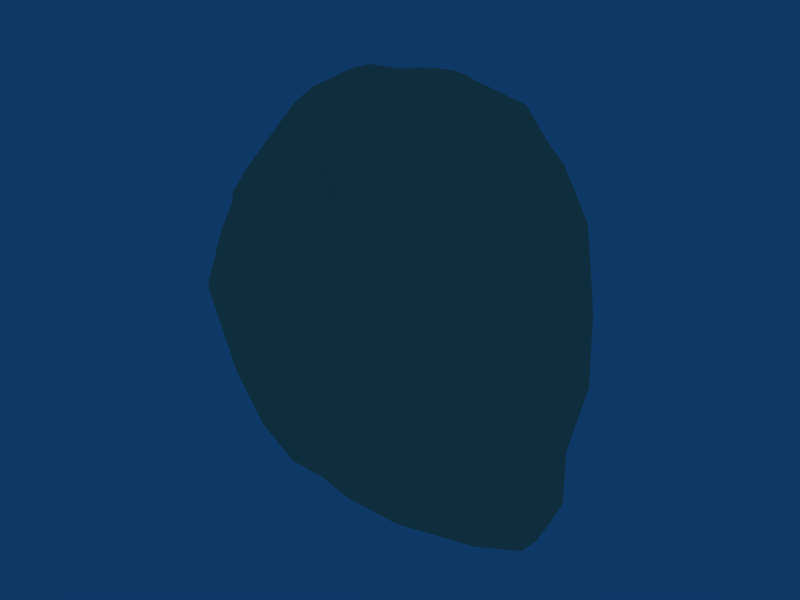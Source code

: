 # Source: human_head.blend  (saved by Blender 2.44.0; exported with 4.5.12 LTS)
import bpy
from mathutils import Matrix  # noqa: F401  (used for matrix-valued properties, if any)

bpy.ops.wm.read_factory_settings(use_empty=True)
scene = bpy.context.scene
scene.name = 'Scene'

# ---- collections
col_collection_1 = bpy.data.collections.new('Collection 1'); scene.collection.children.link(col_collection_1)

# ---- materials (node trees are filled in below, after node groups)
mat_man_torso01 = bpy.data.materials.new('Man Torso01')
mat_man_torso01.alpha_threshold = 0.0
mat_man_torso01.diffuse_color = (1.0, 0.8078, 0.6, 1.0)
mat_man_torso01.roughness = 0.5
mat_man_torso01.line_color = (0.0, 0.0, 0.0, 1.0)

# ---- material node trees

# ---- world
world_world = bpy.data.worlds.new('World'); scene.world = world_world
world_world.color = (0.05656, 0.2208, 0.4)
world_world.use_sun_shadow = False
world_world.sun_shadow_jitter_overblur = 0.0
world_world.cycles.sampling_method = 'MANUAL'
world_world.cycles.sample_map_resolution = 256

# ---- meshes
me_cylinder01_man_torso0 = bpy.data.meshes.new('Cylinder01_Man Torso0')
me_cylinder01_man_torso0.from_pydata([(0.003989, 0.0009369, 0.1128), (-0.02941, 0.001809, 0.1085), (-0.02814, -0.00812, 0.1085), (-0.01704, -0.01708, 0.1064), (-0.01129, -0.02848, 0.1064), (-0.004043, -0.03304, 0.1064), (0.003991, -0.03461, 0.1064), (0.01203, -0.03304, 0.1064), (0.01927, -0.02848, 0.1064), (0.02503, -0.01708, 0.1064), (0.02872, -0.00812, 0.1064), (0.02999, 0.001809, 0.1064), (0.02872, 0.01174, 0.1064), (0.02503, 0.0207, 0.1064), (0.01927, 0.0278, 0.1064), (0.01203, 0.03237, 0.1064), (0.003991, 0.03394, 0.1064), (-0.004043, 0.03237, 0.1064), (-0.01129, 0.0278, 0.1064), (-0.01704, 0.0207, 0.1064), (-0.02814, 0.01174, 0.1085), (-0.05469, 0.001809, 0.09545), (-0.04895, -0.01708, 0.09294), (-0.03602, -0.03411, 0.09164), (-0.02508, -0.0519, 0.09137), (-0.01015, -0.05067, 0.09137), (0.003985, -0.05434, 0.09137), (0.01697, -0.05686, 0.09137), (0.03306, -0.0519, 0.09137), (0.044, -0.03411, 0.09164), (0.05102, -0.01708, 0.09164), (0.05663, 0.001809, 0.09164), (0.05102, 0.0207, 0.09164), (0.044, 0.03773, 0.09164), (0.03306, 0.05125, 0.09164), (0.02036, 0.05028, 0.09164), (0.005075, 0.05327, 0.09164), (-0.01016, 0.05511, 0.09164), (-0.02508, 0.05125, 0.09164), (-0.03602, 0.03773, 0.09164), (-0.04895, 0.0207, 0.09294), (-0.07328, 0.001809, 0.07364), (-0.06074, -0.02419, 0.06863), (-0.05108, -0.04764, 0.06863), (-0.03428, -0.07112, 0.06863), (-0.01535, -0.06931, 0.06863), (0.005074, -0.06694, 0.06863), (0.01937, -0.06338, 0.06863), (0.03946, -0.06123, 0.06863), (0.05906, -0.04764, 0.06863), (0.06873, -0.02419, 0.06863), (0.07206, 0.001809, 0.06863), (0.06873, 0.0278, 0.06863), (0.05671, 0.04919, 0.06863), (0.04002, 0.0648, 0.0684), (0.02663, 0.06434, 0.0684), (0.005599, 0.06845, 0.0684), (-0.01143, 0.06504, 0.0684), (-0.03317, 0.06412, 0.0684), (-0.05209, 0.0485, 0.06863), (-0.06074, 0.0278, 0.06863), (-0.08661, 0.001809, 0.04585), (-0.07211, -0.02875, 0.03965), (-0.06074, -0.05632, 0.03965), (-0.04123, -0.07031, 0.03965), (-0.01845, -0.07759, 0.03965), (0.004528, -0.07555, 0.03965), (0.02302, -0.06975, 0.03965), (0.04807, -0.06688, 0.03965), (0.06804, -0.0548, 0.03965), (0.08009, -0.02875, 0.03965), (0.08401, 0.001809, 0.03965), (0.08009, 0.03237, 0.03965), (0.06638, 0.05787, 0.03965), (0.0464, 0.06595, 0.03965), (0.0286, 0.073, 0.0412), (0.005587, 0.07646, 0.0412), (-0.01456, 0.07646, 0.0412), (-0.04019, 0.07346, 0.0412), (-0.06175, 0.05718, 0.03965), (-0.07599, 0.03237, 0.04056), (-0.09274, 0.001809, 0.0132), (-0.08178, -0.03032, 0.008672), (-0.07175, -0.05848, 0.007517), (-0.04365, -0.07443, 0.007517), (-0.01972, -0.07819, 0.007517), (0.004528, -0.07641, 0.007517), (0.02429, -0.07459, 0.007517), (0.05049, -0.071, 0.007517), (0.07137, -0.05779, 0.007517), (0.08669, -0.03032, 0.007517), (0.09081, 0.001809, 0.007517), (0.08669, 0.03394, 0.007517), (0.06971, 0.06086, 0.007517), (0.04882, 0.07007, 0.007517), (0.02987, 0.07448, 0.007517), (0.005587, 0.07819, 0.007517), (-0.01583, 0.07794, 0.007517), (-0.04261, 0.07422, 0.007517), (-0.07053, 0.05948, 0.007517), (-0.08226, 0.03394, 0.01028), (-0.09033, 0.001809, -0.02461), (-0.07211, -0.02875, -0.02461), (-0.06074, -0.05632, -0.02461), (-0.04123, -0.07031, -0.02461), (-0.01845, -0.07586, -0.02461), (0.004528, -0.07132, -0.02461), (0.02302, -0.06975, -0.02461), (0.04807, -0.06688, -0.02461), (0.06804, -0.0548, -0.02461), (0.08882, -0.02875, -0.03035), (0.09274, 0.001809, -0.03035), (0.08882, 0.03237, -0.03035), (0.06638, 0.05787, -0.02461), (0.0464, 0.06595, -0.02461), (0.0286, 0.06964, -0.02461), (0.005587, 0.0731, -0.02461), (-0.01456, 0.0731, -0.02461), (-0.04019, 0.0701, -0.02461), (-0.06175, 0.05718, -0.02461), (-0.07868, 0.03237, -0.02461), (-0.08257, 0.001809, -0.0536), (-0.06074, -0.02419, -0.0536), (-0.05108, -0.04764, -0.0536), (-0.03428, -0.06293, -0.05362), (-0.01535, -0.06768, -0.05362), (0.005074, -0.0653, -0.05362), (0.01937, -0.06339, -0.05362), (0.03946, -0.06123, -0.05362), (0.05906, -0.04764, -0.0536), (0.08212, -0.02419, -0.06675), (0.08545, 0.001809, -0.06675), (0.08212, 0.0278, -0.06675), (0.05671, 0.04919, -0.0536), (0.04002, 0.06263, -0.05535), (0.02663, 0.06217, -0.05535), (0.005599, 0.06628, -0.05535), (-0.01143, 0.06287, -0.05535), (-0.03317, 0.06195, -0.05535), (-0.05209, 0.0485, -0.0536), (-0.0681, 0.0278, -0.05412), (-0.0742, 0.001809, -0.0766), (-0.04304, -0.01708, -0.0766), (-0.03968, -0.03868, -0.08225), (-0.02508, -0.05277, -0.07702), (-0.01015, -0.05154, -0.07702), (0.003985, -0.05522, -0.07702), (0.01697, -0.05773, -0.07702), (0.03767, -0.04764, -0.08742), (0.05411, -0.03411, -0.08844), (0.08664, -0.01708, -0.09187), (0.08906, 0.001809, -0.09187), (0.08664, 0.0207, -0.09187), (0.05411, 0.03773, -0.08844), (0.03767, 0.05125, -0.08742), (0.02036, 0.05278, -0.07658), (0.005075, 0.05578, -0.07658), (-0.01016, 0.05762, -0.07658), (-0.02508, 0.05376, -0.07658), (-0.03968, 0.03773, -0.08225), (-0.05592, 0.0207, -0.0811), (-0.04788, 0.001809, -0.1039), (-0.04154, -0.00812, -0.1047), (-0.02768, -0.01708, -0.1128), (-0.01637, -0.02419, -0.1043), (-0.001237, -0.02875, -0.1033), (0.01327, -0.03032, -0.105), (0.02131, -0.02875, -0.105), (0.02856, -0.02419, -0.105), (0.06124, -0.01708, -0.108), (0.08246, -0.00812, -0.1052), (0.08374, 0.001809, -0.1052), (0.08246, 0.01174, -0.1052), (0.04909, 0.0207, -0.1091), (0.02856, 0.0278, -0.105), (0.02131, 0.03237, -0.105), (0.01327, 0.03394, -0.105), (-0.001237, 0.03237, -0.1033), (-0.01637, 0.0278, -0.1043), (-0.02768, 0.0207, -0.1037), (-0.04154, 0.01174, -0.1047), (0.006296, 0.001809, -0.1122), (0.003989, 0.0009369, 0.1128), (0.003989, 0.0009369, 0.1128), (0.003989, 0.0009369, 0.1128), (0.003989, 0.0009369, 0.1128), (0.003989, 0.0009369, 0.1128), (0.003989, 0.0009369, 0.1128), (0.003989, 0.0009369, 0.1128), (0.003989, 0.0009369, 0.1128), (0.003989, 0.0009369, 0.1128), (0.003989, 0.0009369, 0.1128), (0.003989, 0.0009369, 0.1128), (0.003989, 0.0009369, 0.1128), (0.003989, 0.0009369, 0.1128), (0.003989, 0.0009369, 0.1128), (0.003989, 0.0009369, 0.1128), (0.003989, 0.0009369, 0.1128), (0.003989, 0.0009369, 0.1128), (0.003989, 0.0009369, 0.1128), (0.003989, 0.0009369, 0.1128), (-0.02941, 0.001809, 0.1085), (-0.05469, 0.001809, 0.09545), (-0.05469, 0.001809, 0.09545), (-0.02941, 0.001809, 0.1085), (-0.07328, 0.001809, 0.07364), (-0.07328, 0.001809, 0.07364), (-0.05469, 0.001809, 0.09545), (-0.08661, 0.001809, 0.04585), (-0.08661, 0.001809, 0.04585), (-0.07328, 0.001809, 0.07364), (-0.09274, 0.001809, 0.0132), (-0.09274, 0.001809, 0.0132), (-0.08661, 0.001809, 0.04585), (-0.09033, 0.001809, -0.02461), (-0.09033, 0.001809, -0.02461), (-0.09274, 0.001809, 0.0132), (-0.08257, 0.001809, -0.0536), (-0.08257, 0.001809, -0.0536), (-0.09033, 0.001809, -0.02461), (-0.0742, 0.001809, -0.0766), (-0.0742, 0.001809, -0.0766), (-0.08257, 0.001809, -0.0536), (-0.04788, 0.001809, -0.1039), (-0.04788, 0.001809, -0.1039), (-0.0742, 0.001809, -0.0766), (0.006296, 0.001809, -0.1122), (0.006296, 0.001809, -0.1122), (0.006296, 0.001809, -0.1122), (0.006296, 0.001809, -0.1122), (0.006296, 0.001809, -0.1122), (0.006296, 0.001809, -0.1122), (0.006296, 0.001809, -0.1122), (0.006296, 0.001809, -0.1122), (0.006296, 0.001809, -0.1122), (0.006296, 0.001809, -0.1122), (0.006296, 0.001809, -0.1122), (0.006296, 0.001809, -0.1122), (0.006296, 0.001809, -0.1122), (0.006296, 0.001809, -0.1122), (0.006296, 0.001809, -0.1122), (0.006296, 0.001809, -0.1122), (0.006296, 0.001809, -0.1122), (0.006296, 0.001809, -0.1122), (0.006296, 0.001809, -0.1122), (-0.04788, 0.001809, -0.1039)], [], [(0, 1, 2), (182, 2, 3), (183, 3, 4), (184, 4, 5), (185, 5, 6), (186, 6, 7), (187, 7, 8), (188, 8, 9), (189, 9, 10), (190, 10, 11), (191, 11, 12), (192, 12, 13), (193, 13, 14), (194, 14, 15), (195, 15, 16), (196, 16, 17), (197, 17, 18), (198, 18, 19), (199, 19, 20), (200, 20, 201), (1, 21, 22), (1, 22, 2), (2, 22, 23), (2, 23, 3), (3, 23, 24), (3, 24, 4), (4, 24, 25), (4, 25, 5), (5, 25, 26), (5, 26, 6), (6, 26, 27), (6, 27, 7), (7, 27, 28), (7, 28, 8), (8, 28, 29), (8, 29, 9), (9, 29, 30), (9, 30, 10), (10, 30, 31), (10, 31, 11), (11, 31, 32), (11, 32, 12), (12, 32, 33), (12, 33, 13), (13, 33, 34), (13, 34, 14), (14, 34, 35), (14, 35, 15), (15, 35, 36), (15, 36, 16), (16, 36, 37), (16, 37, 17), (17, 37, 38), (17, 38, 18), (18, 38, 39), (18, 39, 19), (19, 39, 40), (19, 40, 20), (20, 40, 202), (20, 203, 204), (21, 41, 42), (21, 42, 22), (22, 42, 43), (22, 43, 23), (23, 43, 44), (23, 44, 24), (24, 44, 45), (24, 45, 25), (25, 45, 46), (25, 46, 26), (26, 46, 47), (26, 47, 27), (27, 47, 48), (27, 48, 28), (28, 48, 49), (28, 49, 29), (29, 49, 50), (29, 50, 30), (30, 50, 51), (30, 51, 31), (31, 51, 52), (31, 52, 32), (32, 52, 53), (32, 53, 33), (33, 53, 54), (33, 54, 34), (34, 54, 55), (34, 55, 35), (35, 55, 56), (35, 56, 36), (36, 56, 57), (36, 57, 37), (37, 57, 58), (37, 58, 38), (38, 58, 59), (38, 59, 39), (39, 59, 60), (39, 60, 40), (40, 60, 205), (40, 206, 207), (41, 61, 62), (41, 62, 42), (42, 62, 63), (42, 63, 43), (43, 63, 64), (43, 64, 44), (44, 64, 65), (44, 65, 45), (45, 65, 66), (45, 66, 46), (46, 66, 67), (46, 67, 47), (47, 67, 68), (47, 68, 48), (48, 68, 69), (48, 69, 49), (49, 69, 70), (49, 70, 50), (50, 70, 71), (50, 71, 51), (51, 71, 72), (51, 72, 52), (52, 72, 73), (52, 73, 53), (53, 73, 74), (53, 74, 54), (54, 74, 75), (54, 75, 55), (55, 75, 76), (55, 76, 56), (56, 76, 77), (56, 77, 57), (57, 77, 78), (57, 78, 58), (58, 78, 79), (58, 79, 59), (59, 79, 80), (59, 80, 60), (60, 80, 208), (60, 209, 210), (61, 81, 82), (61, 82, 62), (62, 82, 83), (62, 83, 63), (63, 83, 84), (63, 84, 64), (64, 84, 85), (64, 85, 65), (65, 85, 86), (65, 86, 66), (66, 86, 87), (66, 87, 67), (67, 87, 88), (67, 88, 68), (68, 88, 89), (68, 89, 69), (69, 89, 90), (69, 90, 70), (70, 90, 91), (70, 91, 71), (71, 91, 92), (71, 92, 72), (72, 92, 93), (72, 93, 73), (73, 93, 94), (73, 94, 74), (74, 94, 95), (74, 95, 75), (75, 95, 96), (75, 96, 76), (76, 96, 97), (76, 97, 77), (77, 97, 98), (77, 98, 78), (78, 98, 99), (78, 99, 79), (79, 99, 100), (79, 100, 80), (80, 100, 211), (80, 212, 213), (81, 101, 102), (81, 102, 82), (82, 102, 103), (82, 103, 83), (83, 103, 104), (83, 104, 84), (84, 104, 105), (84, 105, 85), (85, 105, 106), (85, 106, 86), (86, 106, 107), (86, 107, 87), (87, 107, 108), (87, 108, 88), (88, 108, 109), (88, 109, 89), (89, 109, 110), (89, 110, 90), (90, 110, 111), (90, 111, 91), (91, 111, 112), (91, 112, 92), (92, 112, 113), (92, 113, 93), (93, 113, 114), (93, 114, 94), (94, 114, 115), (94, 115, 95), (95, 115, 116), (95, 116, 96), (96, 116, 117), (96, 117, 97), (97, 117, 118), (97, 118, 98), (98, 118, 119), (98, 119, 99), (99, 119, 120), (99, 120, 100), (100, 120, 214), (100, 215, 216), (101, 121, 122), (101, 122, 102), (102, 122, 123), (102, 123, 103), (103, 123, 124), (103, 124, 104), (104, 124, 125), (104, 125, 105), (105, 125, 126), (105, 126, 106), (106, 126, 127), (106, 127, 107), (107, 127, 128), (107, 128, 108), (108, 128, 129), (108, 129, 109), (109, 129, 130), (109, 130, 110), (110, 130, 131), (110, 131, 111), (111, 131, 132), (111, 132, 112), (112, 132, 133), (112, 133, 113), (113, 133, 134), (113, 134, 114), (114, 134, 135), (114, 135, 115), (115, 135, 136), (115, 136, 116), (116, 136, 137), (116, 137, 117), (117, 137, 138), (117, 138, 118), (118, 138, 139), (118, 139, 119), (119, 139, 140), (119, 140, 120), (120, 140, 217), (120, 218, 219), (121, 141, 142), (121, 142, 122), (122, 142, 143), (122, 143, 123), (123, 143, 144), (123, 144, 124), (124, 144, 145), (124, 145, 125), (125, 145, 146), (125, 146, 126), (126, 146, 147), (126, 147, 127), (127, 147, 148), (127, 148, 128), (128, 148, 149), (128, 149, 129), (129, 149, 150), (129, 150, 130), (130, 150, 151), (130, 151, 131), (131, 151, 152), (131, 152, 132), (132, 152, 153), (132, 153, 133), (133, 153, 154), (133, 154, 134), (134, 154, 155), (134, 155, 135), (135, 155, 156), (135, 156, 136), (136, 156, 157), (136, 157, 137), (137, 157, 158), (137, 158, 138), (138, 158, 159), (138, 159, 139), (139, 159, 160), (139, 160, 140), (140, 160, 220), (140, 221, 222), (141, 161, 162), (141, 162, 142), (142, 162, 163), (142, 163, 143), (143, 163, 164), (143, 164, 144), (144, 164, 165), (144, 165, 145), (145, 165, 166), (145, 166, 146), (146, 166, 167), (146, 167, 147), (147, 167, 168), (147, 168, 148), (148, 168, 169), (148, 169, 149), (149, 169, 170), (149, 170, 150), (150, 170, 171), (150, 171, 151), (151, 171, 172), (151, 172, 152), (152, 172, 173), (152, 173, 153), (153, 173, 174), (153, 174, 154), (154, 174, 175), (154, 175, 155), (155, 175, 176), (155, 176, 156), (156, 176, 177), (156, 177, 157), (157, 177, 178), (157, 178, 158), (158, 178, 179), (158, 179, 159), (159, 179, 180), (159, 180, 160), (160, 180, 223), (160, 224, 225), (181, 162, 161), (226, 163, 162), (227, 164, 163), (228, 165, 164), (229, 166, 165), (230, 167, 166), (231, 168, 167), (232, 169, 168), (233, 170, 169), (234, 171, 170), (235, 172, 171), (236, 173, 172), (237, 174, 173), (238, 175, 174), (239, 176, 175), (240, 177, 176), (241, 178, 177), (242, 179, 178), (243, 180, 179), (244, 245, 180)])
_uv = me_cylinder01_man_torso0.uv_layers.new(name='UVTex')
_uv.uv.foreach_set('vector', [0.0, 1.0, 0.0, 0.9, 0.05, 0.9, 0.05, 1.0, 0.05, 0.9, 0.1, 0.9, 0.1, 1.0, 0.1, 0.9, 0.15, 0.9, 0.15, 1.0, 0.15, 0.9, 0.2, 0.9, 0.2, 1.0, 0.2, 0.9, 0.25, 0.9, 0.25, 1.0, 0.25, 0.9, 0.3, 0.9, 0.3, 1.0, 0.3, 0.9, 0.35, 0.9, 0.35, 1.0, 0.35, 0.9, 0.4, 0.9, 0.4, 1.0, 0.4, 0.9, 0.45, 0.9, 0.45, 1.0, 0.45, 0.9, 0.5, 0.9, 0.5, 1.0, 0.5, 0.9, 0.55, 0.9, 0.55, 1.0, 0.55, 0.9, 0.6, 0.9, 0.6, 1.0, 0.6, 0.9, 0.65, 0.9, 0.65, 1.0, 0.65, 0.9, 0.7, 0.9, 0.7, 1.0, 0.7, 0.9, 0.75, 0.9, 0.75, 1.0, 0.75, 0.9, 0.8, 0.9, 0.8, 1.0, 0.8, 0.9, 0.85, 0.9, 0.85, 1.0, 0.85, 0.9, 0.9, 0.9, 0.9, 1.0, 0.9, 0.9, 0.95, 0.9, 0.95, 1.0, 0.95, 0.9, 1.0, 0.9, 0.0, 0.9, 0.0, 0.8, 0.05, 0.8, 0.0, 0.9, 0.05, 0.8, 0.05, 0.9, 0.05, 0.9, 0.05, 0.8, 0.1, 0.8, 0.05, 0.9, 0.1, 0.8, 0.1, 0.9, 0.1, 0.9, 0.1, 0.8, 0.15, 0.8, 0.1, 0.9, 0.15, 0.8, 0.15, 0.9, 0.15, 0.9, 0.15, 0.8, 0.2, 0.8, 0.15, 0.9, 0.2, 0.8, 0.2, 0.9, 0.2, 0.9, 0.2, 0.8, 0.25, 0.8, 0.2, 0.9, 0.25, 0.8, 0.25, 0.9, 0.25, 0.9, 0.25, 0.8, 0.3, 0.8, 0.25, 0.9, 0.3, 0.8, 0.3, 0.9, 0.3, 0.9, 0.3, 0.8, 0.35, 0.8, 0.3, 0.9, 0.35, 0.8, 0.35, 0.9, 0.35, 0.9, 0.35, 0.8, 0.4, 0.8, 0.35, 0.9, 0.4, 0.8, 0.4, 0.9, 0.4, 0.9, 0.4, 0.8, 0.45, 0.8, 0.4, 0.9, 0.45, 0.8, 0.45, 0.9, 0.45, 0.9, 0.45, 0.8, 0.5, 0.8, 0.45, 0.9, 0.5, 0.8, 0.5, 0.9, 0.5, 0.9, 0.5, 0.8, 0.55, 0.8, 0.5, 0.9, 0.55, 0.8, 0.55, 0.9, 0.55, 0.9, 0.55, 0.8, 0.6, 0.8, 0.55, 0.9, 0.6, 0.8, 0.6, 0.9, 0.6, 0.9, 0.6, 0.8, 0.65, 0.8, 0.6, 0.9, 0.65, 0.8, 0.65, 0.9, 0.65, 0.9, 0.65, 0.8, 0.7, 0.8, 0.65, 0.9, 0.7, 0.8, 0.7, 0.9, 0.7, 0.9, 0.7, 0.8, 0.75, 0.8, 0.7, 0.9, 0.75, 0.8, 0.75, 0.9, 0.75, 0.9, 0.75, 0.8, 0.8, 0.8, 0.75, 0.9, 0.8, 0.8, 0.8, 0.9, 0.8, 0.9, 0.8, 0.8, 0.85, 0.8, 0.8, 0.9, 0.85, 0.8, 0.85, 0.9, 0.85, 0.9, 0.85, 0.8, 0.9, 0.8, 0.85, 0.9, 0.9, 0.8, 0.9, 0.9, 0.9, 0.9, 0.9, 0.8, 0.95, 0.8, 0.9, 0.9, 0.95, 0.8, 0.95, 0.9, 0.95, 0.9, 0.95, 0.8, 1.0, 0.8, 0.95, 0.9, 1.0, 0.8, 1.0, 0.9, 0.0, 0.8, 0.0, 0.7, 0.05, 0.7, 0.0, 0.8, 0.05, 0.7, 0.05, 0.8, 0.05, 0.8, 0.05, 0.7, 0.1, 0.7, 0.05, 0.8, 0.1, 0.7, 0.1, 0.8, 0.1, 0.8, 0.1, 0.7, 0.15, 0.7, 0.1, 0.8, 0.15, 0.7, 0.15, 0.8, 0.15, 0.8, 0.15, 0.7, 0.2, 0.7, 0.15, 0.8, 0.2, 0.7, 0.2, 0.8, 0.2, 0.8, 0.2, 0.7, 0.25, 0.7, 0.2, 0.8, 0.25, 0.7, 0.25, 0.8, 0.25, 0.8, 0.25, 0.7, 0.3, 0.7, 0.25, 0.8, 0.3, 0.7, 0.3, 0.8, 0.3, 0.8, 0.3, 0.7, 0.35, 0.7, 0.3, 0.8, 0.35, 0.7, 0.35, 0.8, 0.35, 0.8, 0.35, 0.7, 0.4, 0.7, 0.35, 0.8, 0.4, 0.7, 0.4, 0.8, 0.4, 0.8, 0.4, 0.7, 0.45, 0.7, 0.4, 0.8, 0.45, 0.7, 0.45, 0.8, 0.45, 0.8, 0.45, 0.7, 0.5, 0.7, 0.45, 0.8, 0.5, 0.7, 0.5, 0.8, 0.5, 0.8, 0.5, 0.7, 0.55, 0.7, 0.5, 0.8, 0.55, 0.7, 0.55, 0.8, 0.55, 0.8, 0.55, 0.7, 0.6, 0.7, 0.55, 0.8, 0.6, 0.7, 0.6, 0.8, 0.6, 0.8, 0.6, 0.7, 0.65, 0.7, 0.6, 0.8, 0.65, 0.7, 0.65, 0.8, 0.65, 0.8, 0.65, 0.7, 0.7, 0.7, 0.65, 0.8, 0.7, 0.7, 0.7, 0.8, 0.7, 0.8, 0.7, 0.7, 0.75, 0.7, 0.7, 0.8, 0.75, 0.7, 0.75, 0.8, 0.75, 0.8, 0.75, 0.7, 0.8, 0.7, 0.75, 0.8, 0.8, 0.7, 0.8, 0.8, 0.8, 0.8, 0.8, 0.7, 0.85, 0.7, 0.8, 0.8, 0.85, 0.7, 0.85, 0.8, 0.85, 0.8, 0.85, 0.7, 0.9, 0.7, 0.85, 0.8, 0.9, 0.7, 0.9, 0.8, 0.9, 0.8, 0.9, 0.7, 0.95, 0.7, 0.9, 0.8, 0.95, 0.7, 0.95, 0.8, 0.95, 0.8, 0.95, 0.7, 1.0, 0.7, 0.95, 0.8, 1.0, 0.7, 1.0, 0.8, 0.0, 0.7, 0.0, 0.6, 0.05, 0.6, 0.0, 0.7, 0.05, 0.6, 0.05, 0.7, 0.05, 0.7, 0.05, 0.6, 0.1, 0.6, 0.05, 0.7, 0.1, 0.6, 0.1, 0.7, 0.1, 0.7, 0.1, 0.6, 0.15, 0.6, 0.1, 0.7, 0.15, 0.6, 0.15, 0.7, 0.15, 0.7, 0.15, 0.6, 0.2, 0.6, 0.15, 0.7, 0.2, 0.6, 0.2, 0.7, 0.2, 0.7, 0.2, 0.6, 0.25, 0.6, 0.2, 0.7, 0.25, 0.6, 0.25, 0.7, 0.25, 0.7, 0.25, 0.6, 0.3, 0.6, 0.25, 0.7, 0.3, 0.6, 0.3, 0.7, 0.3, 0.7, 0.3, 0.6, 0.35, 0.6, 0.3, 0.7, 0.35, 0.6, 0.35, 0.7, 0.35, 0.7, 0.35, 0.6, 0.4, 0.6, 0.35, 0.7, 0.4, 0.6, 0.4, 0.7, 0.4, 0.7, 0.4, 0.6, 0.45, 0.6, 0.4, 0.7, 0.45, 0.6, 0.45, 0.7, 0.45, 0.7, 0.45, 0.6, 0.5, 0.6, 0.45, 0.7, 0.5, 0.6, 0.5, 0.7, 0.5, 0.7, 0.5, 0.6, 0.55, 0.6, 0.5, 0.7, 0.55, 0.6, 0.55, 0.7, 0.55, 0.7, 0.55, 0.6, 0.6, 0.6, 0.55, 0.7, 0.6, 0.6, 0.6, 0.7, 0.6, 0.7, 0.6, 0.6, 0.65, 0.6, 0.6, 0.7, 0.65, 0.6, 0.65, 0.7, 0.65, 0.7, 0.65, 0.6, 0.7, 0.6, 0.65, 0.7, 0.7, 0.6, 0.7, 0.7, 0.7, 0.7, 0.7, 0.6, 0.75, 0.6, 0.7, 0.7, 0.75, 0.6, 0.75, 0.7, 0.75, 0.7, 0.75, 0.6, 0.8, 0.6, 0.75, 0.7, 0.8, 0.6, 0.8, 0.7, 0.8, 0.7, 0.8, 0.6, 0.85, 0.6, 0.8, 0.7, 0.85, 0.6, 0.85, 0.7, 0.85, 0.7, 0.85, 0.6, 0.9, 0.6, 0.85, 0.7, 0.9, 0.6, 0.9, 0.7, 0.9, 0.7, 0.9, 0.6, 0.95, 0.6, 0.9, 0.7, 0.95, 0.6, 0.95, 0.7, 0.95, 0.7, 0.95, 0.6, 1.0, 0.6, 0.95, 0.7, 1.0, 0.6, 1.0, 0.7, 0.0, 0.6, 0.0, 0.5, 0.05, 0.5, 0.0, 0.6, 0.05, 0.5, 0.05, 0.6, 0.05, 0.6, 0.05, 0.5, 0.1, 0.5, 0.05, 0.6, 0.1, 0.5, 0.1, 0.6, 0.1, 0.6, 0.1, 0.5, 0.15, 0.5, 0.1, 0.6, 0.15, 0.5, 0.15, 0.6, 0.15, 0.6, 0.15, 0.5, 0.2, 0.5, 0.15, 0.6, 0.2, 0.5, 0.2, 0.6, 0.2, 0.6, 0.2, 0.5, 0.25, 0.5, 0.2, 0.6, 0.25, 0.5, 0.25, 0.6, 0.25, 0.6, 0.25, 0.5, 0.3, 0.5, 0.25, 0.6, 0.3, 0.5, 0.3, 0.6, 0.3, 0.6, 0.3, 0.5, 0.35, 0.5, 0.3, 0.6, 0.35, 0.5, 0.35, 0.6, 0.35, 0.6, 0.35, 0.5, 0.4, 0.5, 0.35, 0.6, 0.4, 0.5, 0.4, 0.6, 0.4, 0.6, 0.4, 0.5, 0.45, 0.5, 0.4, 0.6, 0.45, 0.5, 0.45, 0.6, 0.45, 0.6, 0.45, 0.5, 0.5, 0.5, 0.45, 0.6, 0.5, 0.5, 0.5, 0.6, 0.5, 0.6, 0.5, 0.5, 0.55, 0.5, 0.5, 0.6, 0.55, 0.5, 0.55, 0.6, 0.55, 0.6, 0.55, 0.5, 0.6, 0.5, 0.55, 0.6, 0.6, 0.5, 0.6, 0.6, 0.6, 0.6, 0.6, 0.5, 0.65, 0.5, 0.6, 0.6, 0.65, 0.5, 0.65, 0.6, 0.65, 0.6, 0.65, 0.5, 0.7, 0.5, 0.65, 0.6, 0.7, 0.5, 0.7, 0.6, 0.7, 0.6, 0.7, 0.5, 0.75, 0.5, 0.7, 0.6, 0.75, 0.5, 0.75, 0.6, 0.75, 0.6, 0.75, 0.5, 0.8, 0.5, 0.75, 0.6, 0.8, 0.5, 0.8, 0.6, 0.8, 0.6, 0.8, 0.5, 0.85, 0.5, 0.8, 0.6, 0.85, 0.5, 0.85, 0.6, 0.85, 0.6, 0.85, 0.5, 0.9, 0.5, 0.85, 0.6, 0.9, 0.5, 0.9, 0.6, 0.9, 0.6, 0.9, 0.5, 0.95, 0.5, 0.9, 0.6, 0.95, 0.5, 0.95, 0.6, 0.95, 0.6, 0.95, 0.5, 1.0, 0.5, 0.95, 0.6, 1.0, 0.5, 1.0, 0.6, 0.0, 0.5, 0.0, 0.4, 0.05, 0.4, 0.0, 0.5, 0.05, 0.4, 0.05, 0.5, 0.05, 0.5, 0.05, 0.4, 0.1, 0.4, 0.05, 0.5, 0.1, 0.4, 0.1, 0.5, 0.1, 0.5, 0.1, 0.4, 0.15, 0.4, 0.1, 0.5, 0.15, 0.4, 0.15, 0.5, 0.15, 0.5, 0.15, 0.4, 0.2, 0.4, 0.15, 0.5, 0.2, 0.4, 0.2, 0.5, 0.2, 0.5, 0.2, 0.4, 0.25, 0.4, 0.2, 0.5, 0.25, 0.4, 0.25, 0.5, 0.25, 0.5, 0.25, 0.4, 0.3, 0.4, 0.25, 0.5, 0.3, 0.4, 0.3, 0.5, 0.3, 0.5, 0.3, 0.4, 0.35, 0.4, 0.3, 0.5, 0.35, 0.4, 0.35, 0.5, 0.35, 0.5, 0.35, 0.4, 0.4, 0.4, 0.35, 0.5, 0.4, 0.4, 0.4, 0.5, 0.4, 0.5, 0.4, 0.4, 0.45, 0.4, 0.4, 0.5, 0.45, 0.4, 0.45, 0.5, 0.45, 0.5, 0.45, 0.4, 0.5, 0.4, 0.45, 0.5, 0.5, 0.4, 0.5, 0.5, 0.5, 0.5, 0.5, 0.4, 0.55, 0.4, 0.5, 0.5, 0.55, 0.4, 0.55, 0.5, 0.55, 0.5, 0.55, 0.4, 0.6, 0.4, 0.55, 0.5, 0.6, 0.4, 0.6, 0.5, 0.6, 0.5, 0.6, 0.4, 0.65, 0.4, 0.6, 0.5, 0.65, 0.4, 0.65, 0.5, 0.65, 0.5, 0.65, 0.4, 0.7, 0.4, 0.65, 0.5, 0.7, 0.4, 0.7, 0.5, 0.7, 0.5, 0.7, 0.4, 0.75, 0.4, 0.7, 0.5, 0.75, 0.4, 0.75, 0.5, 0.75, 0.5, 0.75, 0.4, 0.8, 0.4, 0.75, 0.5, 0.8, 0.4, 0.8, 0.5, 0.8, 0.5, 0.8, 0.4, 0.85, 0.4, 0.8, 0.5, 0.85, 0.4, 0.85, 0.5, 0.85, 0.5, 0.85, 0.4, 0.9, 0.4, 0.85, 0.5, 0.9, 0.4, 0.9, 0.5, 0.9, 0.5, 0.9, 0.4, 0.95, 0.4, 0.9, 0.5, 0.95, 0.4, 0.95, 0.5, 0.95, 0.5, 0.95, 0.4, 1.0, 0.4, 0.95, 0.5, 1.0, 0.4, 1.0, 0.5, 0.0, 0.4, 0.0, 0.3, 0.05, 0.3, 0.0, 0.4, 0.05, 0.3, 0.05, 0.4, 0.05, 0.4, 0.05, 0.3, 0.1, 0.3, 0.05, 0.4, 0.1, 0.3, 0.1, 0.4, 0.1, 0.4, 0.1, 0.3, 0.15, 0.3, 0.1, 0.4, 0.15, 0.3, 0.15, 0.4, 0.15, 0.4, 0.15, 0.3, 0.2, 0.3, 0.15, 0.4, 0.2, 0.3, 0.2, 0.4, 0.2, 0.4, 0.2, 0.3, 0.25, 0.3, 0.2, 0.4, 0.25, 0.3, 0.25, 0.4, 0.25, 0.4, 0.25, 0.3, 0.3, 0.3, 0.25, 0.4, 0.3, 0.3, 0.3, 0.4, 0.3, 0.4, 0.3, 0.3, 0.35, 0.3, 0.3, 0.4, 0.35, 0.3, 0.35, 0.4, 0.35, 0.4, 0.35, 0.3, 0.4, 0.3, 0.35, 0.4, 0.4, 0.3, 0.4, 0.4, 0.4, 0.4, 0.4, 0.3, 0.45, 0.3, 0.4, 0.4, 0.45, 0.3, 0.45, 0.4, 0.45, 0.4, 0.45, 0.3, 0.5, 0.3, 0.45, 0.4, 0.5, 0.3, 0.5, 0.4, 0.5, 0.4, 0.5, 0.3, 0.55, 0.3, 0.5, 0.4, 0.55, 0.3, 0.55, 0.4, 0.55, 0.4, 0.55, 0.3, 0.6, 0.3, 0.55, 0.4, 0.6, 0.3, 0.6, 0.4, 0.6, 0.4, 0.6, 0.3, 0.65, 0.3, 0.6, 0.4, 0.65, 0.3, 0.65, 0.4, 0.65, 0.4, 0.65, 0.3, 0.7, 0.3, 0.65, 0.4, 0.7, 0.3, 0.7, 0.4, 0.7, 0.4, 0.7, 0.3, 0.75, 0.3, 0.7, 0.4, 0.75, 0.3, 0.75, 0.4, 0.75, 0.4, 0.75, 0.3, 0.8, 0.3, 0.75, 0.4, 0.8, 0.3, 0.8, 0.4, 0.8, 0.4, 0.8, 0.3, 0.85, 0.3, 0.8, 0.4, 0.85, 0.3, 0.85, 0.4, 0.85, 0.4, 0.85, 0.3, 0.9, 0.3, 0.85, 0.4, 0.9, 0.3, 0.9, 0.4, 0.9, 0.4, 0.9, 0.3, 0.95, 0.3, 0.9, 0.4, 0.95, 0.3, 0.95, 0.4, 0.95, 0.4, 0.95, 0.3, 1.0, 0.3, 0.95, 0.4, 1.0, 0.3, 1.0, 0.4, 0.0, 0.3, 0.0, 0.2, 0.05, 0.2, 0.0, 0.3, 0.05, 0.2, 0.05, 0.3, 0.05, 0.3, 0.05, 0.2, 0.1, 0.2, 0.05, 0.3, 0.1, 0.2, 0.1, 0.3, 0.1, 0.3, 0.1, 0.2, 0.15, 0.2, 0.1, 0.3, 0.15, 0.2, 0.15, 0.3, 0.15, 0.3, 0.15, 0.2, 0.2, 0.2, 0.15, 0.3, 0.2, 0.2, 0.2, 0.3, 0.2, 0.3, 0.2, 0.2, 0.25, 0.2, 0.2, 0.3, 0.25, 0.2, 0.25, 0.3, 0.25, 0.3, 0.25, 0.2, 0.3, 0.2, 0.25, 0.3, 0.3, 0.2, 0.3, 0.3, 0.3, 0.3, 0.3, 0.2, 0.35, 0.2, 0.3, 0.3, 0.35, 0.2, 0.35, 0.3, 0.35, 0.3, 0.35, 0.2, 0.4, 0.2, 0.35, 0.3, 0.4, 0.2, 0.4, 0.3, 0.4, 0.3, 0.4, 0.2, 0.45, 0.2, 0.4, 0.3, 0.45, 0.2, 0.45, 0.3, 0.45, 0.3, 0.45, 0.2, 0.5, 0.2, 0.45, 0.3, 0.5, 0.2, 0.5, 0.3, 0.5, 0.3, 0.5, 0.2, 0.55, 0.2, 0.5, 0.3, 0.55, 0.2, 0.55, 0.3, 0.55, 0.3, 0.55, 0.2, 0.6, 0.2, 0.55, 0.3, 0.6, 0.2, 0.6, 0.3, 0.6, 0.3, 0.6, 0.2, 0.65, 0.2, 0.6, 0.3, 0.65, 0.2, 0.65, 0.3, 0.65, 0.3, 0.65, 0.2, 0.7, 0.2, 0.65, 0.3, 0.7, 0.2, 0.7, 0.3, 0.7, 0.3, 0.7, 0.2, 0.75, 0.2, 0.7, 0.3, 0.75, 0.2, 0.75, 0.3, 0.75, 0.3, 0.75, 0.2, 0.8, 0.2, 0.75, 0.3, 0.8, 0.2, 0.8, 0.3, 0.8, 0.3, 0.8, 0.2, 0.85, 0.2, 0.8, 0.3, 0.85, 0.2, 0.85, 0.3, 0.85, 0.3, 0.85, 0.2, 0.9, 0.2, 0.85, 0.3, 0.9, 0.2, 0.9, 0.3, 0.9, 0.3, 0.9, 0.2, 0.95, 0.2, 0.9, 0.3, 0.95, 0.2, 0.95, 0.3, 0.95, 0.3, 0.95, 0.2, 1.0, 0.2, 0.95, 0.3, 1.0, 0.2, 1.0, 0.3, 0.0, 0.2, 0.0, 0.1, 0.05, 0.1, 0.0, 0.2, 0.05, 0.1, 0.05, 0.2, 0.05, 0.2, 0.05, 0.1, 0.1, 0.1, 0.05, 0.2, 0.1, 0.1, 0.1, 0.2, 0.1, 0.2, 0.1, 0.1, 0.15, 0.1, 0.1, 0.2, 0.15, 0.1, 0.15, 0.2, 0.15, 0.2, 0.15, 0.1, 0.2, 0.1, 0.15, 0.2, 0.2, 0.1, 0.2, 0.2, 0.2, 0.2, 0.2, 0.1, 0.25, 0.1, 0.2, 0.2, 0.25, 0.1, 0.25, 0.2, 0.25, 0.2, 0.25, 0.1, 0.3, 0.1, 0.25, 0.2, 0.3, 0.1, 0.3, 0.2, 0.3, 0.2, 0.3, 0.1, 0.35, 0.1, 0.3, 0.2, 0.35, 0.1, 0.35, 0.2, 0.35, 0.2, 0.35, 0.1, 0.4, 0.1, 0.35, 0.2, 0.4, 0.1, 0.4, 0.2, 0.4, 0.2, 0.4, 0.1, 0.45, 0.1, 0.4, 0.2, 0.45, 0.1, 0.45, 0.2, 0.45, 0.2, 0.45, 0.1, 0.5, 0.1, 0.45, 0.2, 0.5, 0.1, 0.5, 0.2, 0.5, 0.2, 0.5, 0.1, 0.55, 0.1, 0.5, 0.2, 0.55, 0.1, 0.55, 0.2, 0.55, 0.2, 0.55, 0.1, 0.6, 0.1, 0.55, 0.2, 0.6, 0.1, 0.6, 0.2, 0.6, 0.2, 0.6, 0.1, 0.65, 0.1, 0.6, 0.2, 0.65, 0.1, 0.65, 0.2, 0.65, 0.2, 0.65, 0.1, 0.7, 0.1, 0.65, 0.2, 0.7, 0.1, 0.7, 0.2, 0.7, 0.2, 0.7, 0.1, 0.75, 0.1, 0.7, 0.2, 0.75, 0.1, 0.75, 0.2, 0.75, 0.2, 0.75, 0.1, 0.8, 0.1, 0.75, 0.2, 0.8, 0.1, 0.8, 0.2, 0.8, 0.2, 0.8, 0.1, 0.85, 0.1, 0.8, 0.2, 0.85, 0.1, 0.85, 0.2, 0.85, 0.2, 0.85, 0.1, 0.9, 0.1, 0.85, 0.2, 0.9, 0.1, 0.9, 0.2, 0.9, 0.2, 0.9, 0.1, 0.95, 0.1, 0.9, 0.2, 0.95, 0.1, 0.95, 0.2, 0.95, 0.2, 0.95, 0.1, 1.0, 0.1, 0.95, 0.2, 1.0, 0.1, 1.0, 0.2, 0.0, 1.251e-08, 0.05, 0.1, 0.0, 0.1, 0.05, 1.251e-08, 0.1, 0.1, 0.05, 0.1, 0.1, 1.251e-08, 0.15, 0.1, 0.1, 0.1, 0.15, 1.251e-08, 0.2, 0.1, 0.15, 0.1, 0.2, 1.251e-08, 0.25, 0.1, 0.2, 0.1, 0.25, 1.251e-08, 0.3, 0.1, 0.25, 0.1, 0.3, 1.251e-08, 0.35, 0.1, 0.3, 0.1, 0.35, 1.251e-08, 0.4, 0.1, 0.35, 0.1, 0.4, 1.251e-08, 0.45, 0.1, 0.4, 0.1, 0.45, 1.251e-08, 0.5, 0.1, 0.45, 0.1, 0.5, 1.251e-08, 0.55, 0.1, 0.5, 0.1, 0.55, 1.251e-08, 0.6, 0.1, 0.55, 0.1, 0.6, 1.251e-08, 0.65, 0.1, 0.6, 0.1, 0.65, 1.251e-08, 0.7, 0.1, 0.65, 0.1, 0.7, 1.251e-08, 0.75, 0.1, 0.7, 0.1, 0.75, 1.251e-08, 0.8, 0.1, 0.75, 0.1, 0.8, 1.251e-08, 0.85, 0.1, 0.8, 0.1, 0.85, 1.251e-08, 0.9, 0.1, 0.85, 0.1, 0.9, 1.251e-08, 0.95, 0.1, 0.9, 0.1, 0.95, 1.251e-08, 1.0, 0.1, 0.95, 0.1])
me_cylinder01_man_torso0.materials.append(mat_man_torso01)
me_cylinder01_man_torso0.use_remesh_preserve_volume = False
me_cylinder01_man_torso0.use_remesh_preserve_attributes = False
me_cylinder01_man_torso0.use_mirror_vertex_groups = False
me_cylinder01_man_torso0.update()

# ---- objects
ob_cylinder01_man_torso0 = bpy.data.objects.new('Cylinder01_Man Torso0', me_cylinder01_man_torso0)

# ---- transforms, parenting, visibility, modifiers, constraints
ob_cylinder01_man_torso0.location = (0.0, 0.0, 0.0)
ob_cylinder01_man_torso0.lock_rotations_4d = False
ob_cylinder01_man_torso0.empty_display_type = 'ARROWS'
ob_cylinder01_man_torso0.color = (0.0, 0.0, 0.0, 1.0)
ob_cylinder01_man_torso0.lineart.crease_threshold = 0.0

# ---- collection membership
col_collection_1.objects.link(ob_cylinder01_man_torso0)

# ---- scene / render settings (as saved in the file)
scene.frame_start = 1; scene.frame_end = 250; scene.frame_set(1)
scene.render.engine = 'BLENDER_EEVEE_NEXT'
scene.render.image_settings.file_format = 'JPEG'
scene.render.image_settings.color_mode = 'RGB'
scene.render.image_settings.compression = 90
scene.render.resolution_x = 800
scene.render.resolution_y = 600
scene.render.pixel_aspect_x = 100.0
scene.render.pixel_aspect_y = 100.0
scene.render.fps = 25
scene.render.dither_intensity = 0.0
scene.render.use_compositing = False
scene.render.use_sequencer = False
scene.render.bake_margin = 2
scene.render.bake_bias = 0.0
scene.render.use_stamp_time = False
scene.render.use_stamp_date = False
scene.render.use_stamp_frame = False
scene.render.use_stamp_camera = False
scene.render.use_stamp_scene = False
scene.render.use_stamp_filename = False
scene.render.use_stamp_render_time = False
scene.render.stamp_font_size = 0
scene.cycles.use_denoising = False
scene.cycles.samples = 10
scene.cycles.sampling_pattern = 'TABULATED_SOBOL'
scene.cycles.light_sampling_threshold = 0.0
scene.cycles.use_adaptive_sampling = False
scene.cycles.use_light_tree = False
scene.cycles.blur_glossy = 0.0
scene.cycles.volume_bounces = 1
scene.cycles.pixel_filter_type = 'GAUSSIAN'
scene.cycles.sample_clamp_indirect = 0.0
scene.view_settings.view_transform = 'Raw'
bpy.context.view_layer.update()

# ---- added for rendering (the .blend has no active camera): camera
cam_auto = bpy.data.cameras.new('AutoCamera')
cam_auto.lens = 50.0
cam_auto.sensor_width = 36.0
cam_auto.clip_end = 1000.0
ob_auto_camera = bpy.data.objects.new('AutoCamera', cam_auto)
scene.collection.objects.link(ob_auto_camera)
ob_auto_camera.location = (0.306464, -0.367757, 0.245171)
ob_auto_camera.rotation_euler = (1.09748, -7.21219e-08, 0.694738)
scene.camera = ob_auto_camera
bpy.context.view_layer.update()
